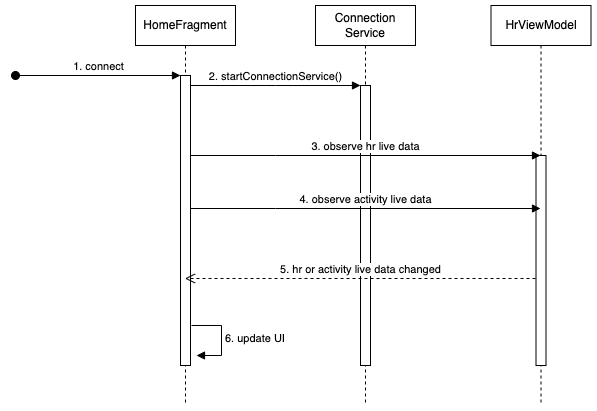

The diagram above was exported from draw.io. Its source (the exported page's mxGraphModel, read from the mxfile embedded in the PNG):
<mxGraphModel dx="2901" dy="1078" grid="1" gridSize="10" guides="1" tooltips="1" connect="1" arrows="1" fold="1" page="1" pageScale="1" pageWidth="827" pageHeight="1169" math="0" shadow="0">
  <root>
    <mxCell id="0" />
    <mxCell id="1" parent="0" />
    <mxCell id="8Y0QGUy854C7RPjf8OYD-1" value="HomeFragment" style="shape=umlLifeline;perimeter=lifelinePerimeter;whiteSpace=wrap;html=1;container=0;dropTarget=0;collapsible=0;recursiveResize=0;outlineConnect=0;portConstraint=eastwest;newEdgeStyle={&quot;edgeStyle&quot;:&quot;elbowEdgeStyle&quot;,&quot;elbow&quot;:&quot;vertical&quot;,&quot;curved&quot;:0,&quot;rounded&quot;:0};" vertex="1" parent="1">
      <mxGeometry x="40" y="40" width="100" height="400" as="geometry" />
    </mxCell>
    <mxCell id="8Y0QGUy854C7RPjf8OYD-2" value="" style="html=1;points=[];perimeter=orthogonalPerimeter;outlineConnect=0;targetShapes=umlLifeline;portConstraint=eastwest;newEdgeStyle={&quot;edgeStyle&quot;:&quot;elbowEdgeStyle&quot;,&quot;elbow&quot;:&quot;vertical&quot;,&quot;curved&quot;:0,&quot;rounded&quot;:0};" vertex="1" parent="8Y0QGUy854C7RPjf8OYD-1">
      <mxGeometry x="45" y="70" width="10" height="290" as="geometry" />
    </mxCell>
    <mxCell id="8Y0QGUy854C7RPjf8OYD-3" value="1. connect" style="html=1;verticalAlign=bottom;startArrow=oval;endArrow=block;startSize=8;edgeStyle=elbowEdgeStyle;elbow=vertical;curved=0;rounded=0;" edge="1" parent="8Y0QGUy854C7RPjf8OYD-1" target="8Y0QGUy854C7RPjf8OYD-2">
      <mxGeometry relative="1" as="geometry">
        <mxPoint x="-120" y="70" as="sourcePoint" />
      </mxGeometry>
    </mxCell>
    <mxCell id="8Y0QGUy854C7RPjf8OYD-39" value="6. update UI" style="html=1;align=left;spacingLeft=2;endArrow=block;rounded=0;edgeStyle=orthogonalEdgeStyle;curved=0;rounded=0;" edge="1" parent="8Y0QGUy854C7RPjf8OYD-1">
      <mxGeometry relative="1" as="geometry">
        <mxPoint x="56" y="320" as="sourcePoint" />
        <Array as="points">
          <mxPoint x="86" y="350" />
        </Array>
        <mxPoint x="61" y="350" as="targetPoint" />
      </mxGeometry>
    </mxCell>
    <mxCell id="8Y0QGUy854C7RPjf8OYD-4" value="Connection&lt;br&gt;Service" style="shape=umlLifeline;perimeter=lifelinePerimeter;whiteSpace=wrap;html=1;container=0;dropTarget=0;collapsible=0;recursiveResize=0;outlineConnect=0;portConstraint=eastwest;newEdgeStyle={&quot;edgeStyle&quot;:&quot;elbowEdgeStyle&quot;,&quot;elbow&quot;:&quot;vertical&quot;,&quot;curved&quot;:0,&quot;rounded&quot;:0};" vertex="1" parent="1">
      <mxGeometry x="220" y="40" width="100" height="400" as="geometry" />
    </mxCell>
    <mxCell id="8Y0QGUy854C7RPjf8OYD-5" value="" style="html=1;points=[];perimeter=orthogonalPerimeter;outlineConnect=0;targetShapes=umlLifeline;portConstraint=eastwest;newEdgeStyle={&quot;edgeStyle&quot;:&quot;elbowEdgeStyle&quot;,&quot;elbow&quot;:&quot;vertical&quot;,&quot;curved&quot;:0,&quot;rounded&quot;:0};" vertex="1" parent="8Y0QGUy854C7RPjf8OYD-4">
      <mxGeometry x="45" y="80" width="10" height="280" as="geometry" />
    </mxCell>
    <mxCell id="8Y0QGUy854C7RPjf8OYD-6" value="2. startConnectionService()" style="html=1;verticalAlign=bottom;endArrow=block;edgeStyle=elbowEdgeStyle;elbow=vertical;curved=0;rounded=0;" edge="1" parent="1" source="8Y0QGUy854C7RPjf8OYD-2" target="8Y0QGUy854C7RPjf8OYD-5">
      <mxGeometry relative="1" as="geometry">
        <mxPoint x="195" y="130" as="sourcePoint" />
        <Array as="points">
          <mxPoint x="180" y="120" />
        </Array>
        <mxPoint as="offset" />
      </mxGeometry>
    </mxCell>
    <mxCell id="8Y0QGUy854C7RPjf8OYD-15" value="HrViewModel" style="shape=umlLifeline;perimeter=lifelinePerimeter;whiteSpace=wrap;html=1;container=0;dropTarget=0;collapsible=0;recursiveResize=0;outlineConnect=0;portConstraint=eastwest;newEdgeStyle={&quot;edgeStyle&quot;:&quot;elbowEdgeStyle&quot;,&quot;elbow&quot;:&quot;vertical&quot;,&quot;curved&quot;:0,&quot;rounded&quot;:0};" vertex="1" parent="1">
      <mxGeometry x="395.5" y="40" width="100" height="400" as="geometry" />
    </mxCell>
    <mxCell id="8Y0QGUy854C7RPjf8OYD-16" value="" style="html=1;points=[];perimeter=orthogonalPerimeter;outlineConnect=0;targetShapes=umlLifeline;portConstraint=eastwest;newEdgeStyle={&quot;edgeStyle&quot;:&quot;elbowEdgeStyle&quot;,&quot;elbow&quot;:&quot;vertical&quot;,&quot;curved&quot;:0,&quot;rounded&quot;:0};" vertex="1" parent="8Y0QGUy854C7RPjf8OYD-15">
      <mxGeometry x="45" y="150" width="10" height="210" as="geometry" />
    </mxCell>
    <mxCell id="8Y0QGUy854C7RPjf8OYD-36" value="3. observe hr live data" style="html=1;verticalAlign=bottom;endArrow=block;edgeStyle=elbowEdgeStyle;elbow=vertical;curved=0;rounded=0;" edge="1" parent="1">
      <mxGeometry relative="1" as="geometry">
        <mxPoint x="95" y="190" as="sourcePoint" />
        <Array as="points">
          <mxPoint x="180" y="190" />
        </Array>
        <mxPoint as="offset" />
        <mxPoint x="445" y="190" as="targetPoint" />
      </mxGeometry>
    </mxCell>
    <mxCell id="8Y0QGUy854C7RPjf8OYD-37" value="5. hr or activity live data changed" style="html=1;verticalAlign=bottom;endArrow=open;dashed=1;endSize=8;edgeStyle=elbowEdgeStyle;elbow=vertical;curved=0;rounded=0;" edge="1" parent="1">
      <mxGeometry relative="1" as="geometry">
        <mxPoint x="440" y="313" as="sourcePoint" />
        <mxPoint x="89.5" y="313" as="targetPoint" />
      </mxGeometry>
    </mxCell>
    <mxCell id="8Y0QGUy854C7RPjf8OYD-40" value="4. observe activity live data" style="html=1;verticalAlign=bottom;endArrow=block;edgeStyle=elbowEdgeStyle;elbow=vertical;curved=0;rounded=0;" edge="1" parent="1">
      <mxGeometry relative="1" as="geometry">
        <mxPoint x="95" y="243" as="sourcePoint" />
        <Array as="points">
          <mxPoint x="180" y="243" />
        </Array>
        <mxPoint as="offset" />
        <mxPoint x="445" y="243" as="targetPoint" />
      </mxGeometry>
    </mxCell>
  </root>
</mxGraphModel>